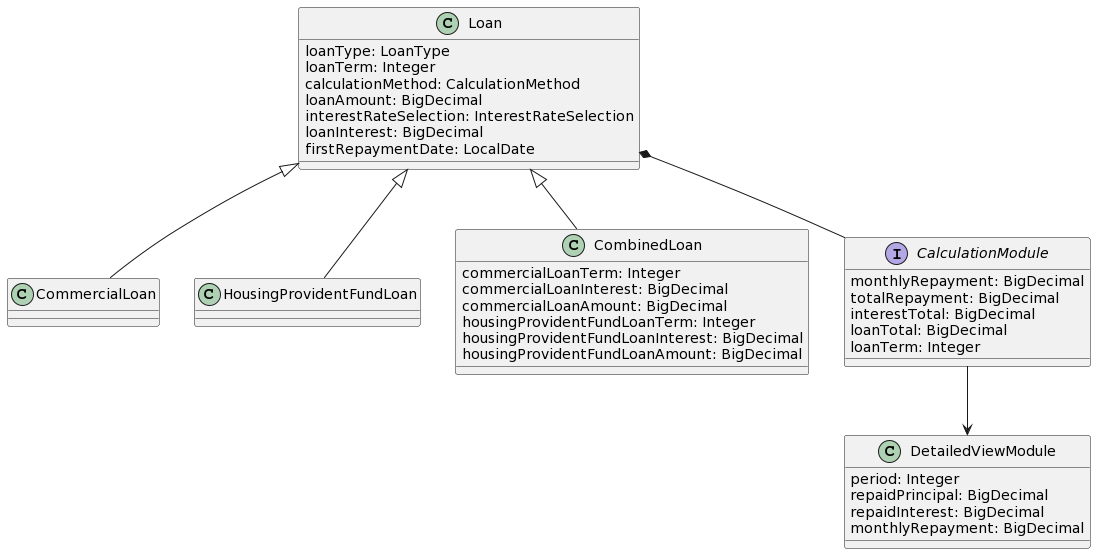

The diagram above was rendered by PlantUML. Its source (embedded in the PNG):
@startuml
class Loan {
  loanType: LoanType
  loanTerm: Integer
  calculationMethod: CalculationMethod
  loanAmount: BigDecimal
  interestRateSelection: InterestRateSelection
  loanInterest: BigDecimal
  firstRepaymentDate: LocalDate
}

class CommercialLoan extends Loan {
}

class HousingProvidentFundLoan extends Loan {
}

class CombinedLoan extends Loan {
  commercialLoanTerm: Integer
  commercialLoanInterest: BigDecimal
  commercialLoanAmount: BigDecimal
  housingProvidentFundLoanTerm: Integer
  housingProvidentFundLoanInterest: BigDecimal
  housingProvidentFundLoanAmount: BigDecimal
}

interface CalculationModule {
  monthlyRepayment: BigDecimal
  totalRepayment: BigDecimal
  interestTotal: BigDecimal
  loanTotal: BigDecimal
  loanTerm: Integer
}

Loan *-- CalculationModule

CalculationModule --> DetailedViewModule

class DetailedViewModule {
  period: Integer
  repaidPrincipal: BigDecimal
  repaidInterest: BigDecimal
  monthlyRepayment: BigDecimal
}
@enduml